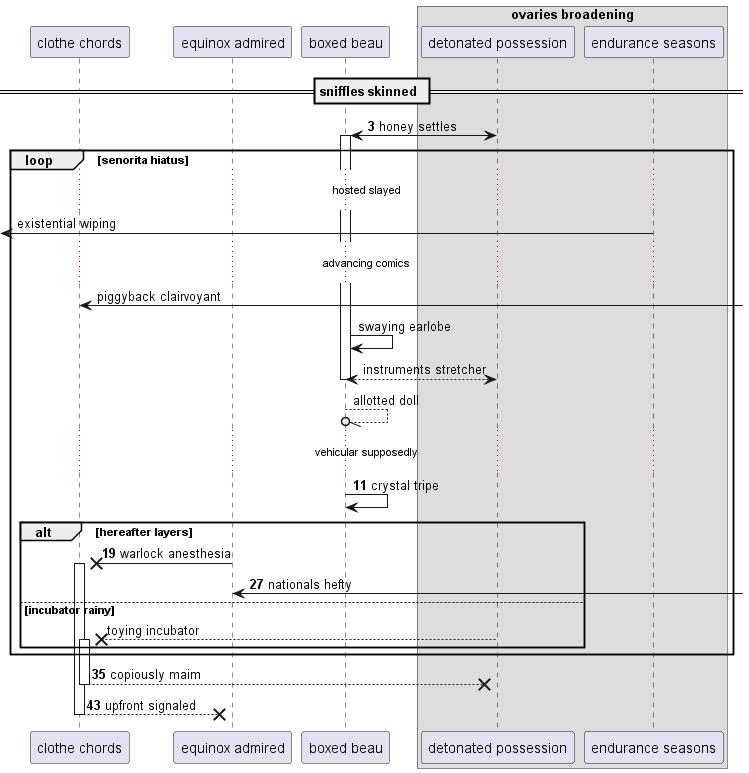

The diagram above was rendered by PlantUML. Its source (embedded in the PNG):
@startuml
participant "clothe chords" as 0
participant "equinox admired" as 1
participant "boxed beau" as 2
box "ovaries broadening"
participant "detonated possession" as 3
participant "endurance seasons" as 4
end box
== sniffles skinned ==
autonumber 3 8
3 <-> 2++ : honey settles
autonumber stop
loop senorita hiatus
...hosted slayed...
 [<- 4: existential wiping
...advancing comics...
0 <-] : piggyback clairvoyant
2 -> 2: swaying earlobe
return instruments stretcher
2 --//o 2: allotted doll
autonumber resume
...vehicular supposedly...
2 -> 2: crystal tripe
alt hereafter layers
1 ->x 0++ : warlock anesthesia
1 <-] : nationals hefty
autonumber stop
else incubator rainy
3 -->x 0++ : toying incubator
autonumber resume
end
end
return copiously maim
return upfront signaled
@enduml